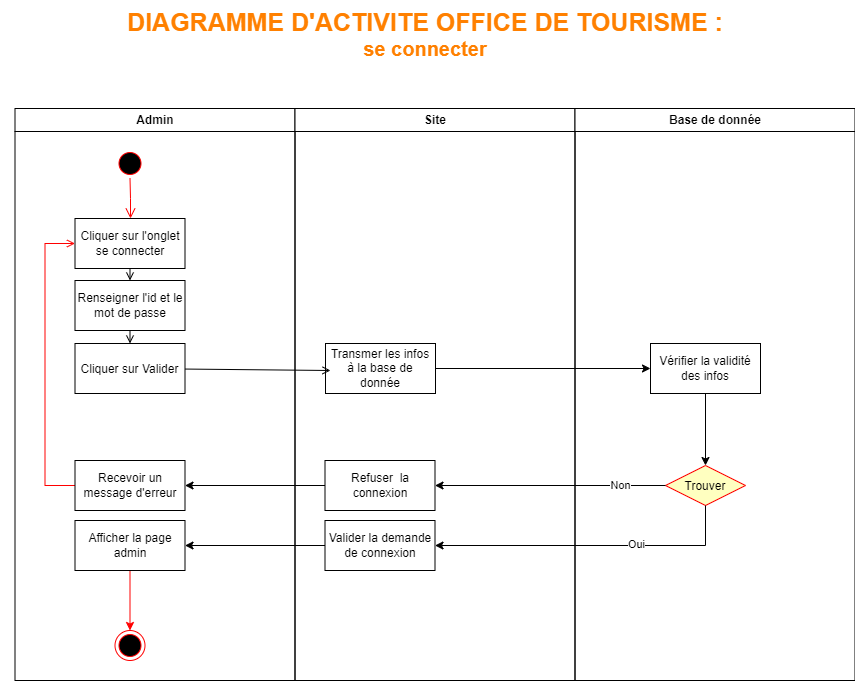

The diagram above was exported from draw.io. Its source (the exported page's mxGraphModel, read from the mxfile embedded in the PNG):
<mxGraphModel dx="1434" dy="836" grid="1" gridSize="10" guides="1" tooltips="1" connect="1" arrows="1" fold="1" page="1" pageScale="1" pageWidth="1169" pageHeight="826" background="none" math="0" shadow="0">
  <root>
    <mxCell id="0" />
    <mxCell id="1" parent="0" />
    <mxCell id="2" value="Admin" style="swimlane;whiteSpace=wrap" parent="1" vertex="1">
      <mxGeometry x="164.5" y="128" width="280" height="572" as="geometry" />
    </mxCell>
    <mxCell id="5" value="" style="ellipse;shape=startState;fillColor=#000000;strokeColor=#ff0000;" parent="2" vertex="1">
      <mxGeometry x="100" y="40" width="30" height="30" as="geometry" />
    </mxCell>
    <mxCell id="6" value="" style="edgeStyle=elbowEdgeStyle;elbow=horizontal;verticalAlign=bottom;endArrow=open;endSize=8;strokeColor=#FF0000;endFill=1;rounded=0" parent="2" source="5" target="7" edge="1">
      <mxGeometry x="100" y="40" as="geometry">
        <mxPoint x="115" y="110" as="targetPoint" />
      </mxGeometry>
    </mxCell>
    <mxCell id="7" value="Cliquer sur l'onglet se connecter" style="whiteSpace=wrap;" parent="2" vertex="1">
      <mxGeometry x="60" y="110" width="110" height="50" as="geometry" />
    </mxCell>
    <mxCell id="8" value="Renseigner l'id et le mot de passe" style="whiteSpace=wrap;" parent="2" vertex="1">
      <mxGeometry x="60" y="172" width="110" height="50" as="geometry" />
    </mxCell>
    <mxCell id="9" value="" style="endArrow=open;strokeColor=#000000;endFill=1;rounded=0" parent="2" source="7" target="8" edge="1">
      <mxGeometry relative="1" as="geometry" />
    </mxCell>
    <mxCell id="10" value="Cliquer sur Valider" style="" parent="2" vertex="1">
      <mxGeometry x="60" y="235" width="110" height="50" as="geometry" />
    </mxCell>
    <mxCell id="11" value="" style="endArrow=open;strokeColor=#000000;endFill=1;rounded=0" parent="2" source="8" target="10" edge="1">
      <mxGeometry relative="1" as="geometry" />
    </mxCell>
    <mxCell id="12" value="" style="edgeStyle=elbowEdgeStyle;elbow=horizontal;strokeColor=#FF0000;endArrow=open;endFill=1;rounded=0;exitX=0;exitY=0.5;exitDx=0;exitDy=0;" parent="2" source="A7EStmaLhej2T6BVIr1g-63" target="7" edge="1">
      <mxGeometry width="100" height="100" relative="1" as="geometry">
        <mxPoint x="55.5" y="482" as="sourcePoint" />
        <mxPoint x="260" y="190" as="targetPoint" />
        <Array as="points">
          <mxPoint x="30" y="250" />
        </Array>
      </mxGeometry>
    </mxCell>
    <mxCell id="A7EStmaLhej2T6BVIr1g-69" style="edgeStyle=orthogonalEdgeStyle;rounded=0;orthogonalLoop=1;jettySize=auto;html=1;exitX=0.5;exitY=1;exitDx=0;exitDy=0;strokeColor=#FF0000;" parent="2" source="A7EStmaLhej2T6BVIr1g-57" target="A7EStmaLhej2T6BVIr1g-68" edge="1">
      <mxGeometry relative="1" as="geometry" />
    </mxCell>
    <mxCell id="A7EStmaLhej2T6BVIr1g-57" value="Afficher la page admin" style="whiteSpace=wrap;" parent="2" vertex="1">
      <mxGeometry x="60" y="412" width="110" height="50" as="geometry" />
    </mxCell>
    <mxCell id="A7EStmaLhej2T6BVIr1g-63" value="Recevoir un message d'erreur" style="whiteSpace=wrap;" parent="2" vertex="1">
      <mxGeometry x="60" y="352" width="110" height="50" as="geometry" />
    </mxCell>
    <mxCell id="A7EStmaLhej2T6BVIr1g-68" value="" style="ellipse;html=1;shape=endState;fillColor=#000000;strokeColor=#ff0000;" parent="2" vertex="1">
      <mxGeometry x="100" y="522" width="30" height="30" as="geometry" />
    </mxCell>
    <mxCell id="3" value="Site" style="swimlane;whiteSpace=wrap" parent="1" vertex="1">
      <mxGeometry x="444.5" y="128" width="280" height="572" as="geometry" />
    </mxCell>
    <mxCell id="30" value="Transmer les infos à la base de donnée" style="whiteSpace=wrap;" parent="3" vertex="1">
      <mxGeometry x="30.5" y="235" width="110" height="50" as="geometry" />
    </mxCell>
    <mxCell id="A7EStmaLhej2T6BVIr1g-53" value="Valider la demande de connexion" style="whiteSpace=wrap;" parent="3" vertex="1">
      <mxGeometry x="30" y="412" width="110" height="50" as="geometry" />
    </mxCell>
    <mxCell id="A7EStmaLhej2T6BVIr1g-49" value="Refuser  la connexion" style="whiteSpace=wrap;" parent="3" vertex="1">
      <mxGeometry x="30" y="352" width="110" height="50" as="geometry" />
    </mxCell>
    <mxCell id="4" value="Base de donnée" style="swimlane;whiteSpace=wrap" parent="1" vertex="1">
      <mxGeometry x="724.5" y="128" width="280" height="572" as="geometry" />
    </mxCell>
    <mxCell id="A7EStmaLhej2T6BVIr1g-46" style="edgeStyle=orthogonalEdgeStyle;rounded=0;orthogonalLoop=1;jettySize=auto;html=1;" parent="4" source="33" target="21" edge="1">
      <mxGeometry relative="1" as="geometry" />
    </mxCell>
    <mxCell id="33" value="Vérifier la validité des infos" style="whiteSpace=wrap;" parent="4" vertex="1">
      <mxGeometry x="75.5" y="235" width="110" height="50" as="geometry" />
    </mxCell>
    <mxCell id="21" value="Trouver" style="rhombus;fillColor=#ffffc0;strokeColor=#ff0000;" parent="4" vertex="1">
      <mxGeometry x="90.5" y="357" width="80" height="40" as="geometry" />
    </mxCell>
    <mxCell id="20" value="" style="endArrow=open;strokeColor=#000000;endFill=1;rounded=0" parent="1" source="10" edge="1">
      <mxGeometry relative="1" as="geometry">
        <mxPoint x="480" y="390" as="targetPoint" />
      </mxGeometry>
    </mxCell>
    <mxCell id="A7EStmaLhej2T6BVIr1g-43" value="&lt;font style=&quot;font-size: 25px; color: rgb(255, 128, 0);&quot;&gt;&lt;b&gt;DIAGRAMME D'ACTIVITE OFFICE DE TOURISME :&lt;/b&gt;&lt;/font&gt;&lt;div&gt;&lt;font style=&quot;color: rgb(255, 128, 0); font-size: 20px;&quot;&gt;&lt;b style=&quot;&quot;&gt;se connecter&lt;/b&gt;&lt;/font&gt;&lt;/div&gt;" style="text;html=1;whiteSpace=wrap;overflow=hidden;rounded=0;align=center;" parent="1" vertex="1">
      <mxGeometry x="150" y="20" width="850" height="80" as="geometry" />
    </mxCell>
    <mxCell id="A7EStmaLhej2T6BVIr1g-52" style="rounded=0;orthogonalLoop=1;jettySize=auto;html=1;entryX=0;entryY=0.5;entryDx=0;entryDy=0;" parent="1" source="30" target="33" edge="1">
      <mxGeometry relative="1" as="geometry" />
    </mxCell>
    <mxCell id="A7EStmaLhej2T6BVIr1g-54" style="rounded=0;orthogonalLoop=1;jettySize=auto;html=1;entryX=1;entryY=0.5;entryDx=0;entryDy=0;exitX=0.5;exitY=1;exitDx=0;exitDy=0;edgeStyle=orthogonalEdgeStyle;" parent="1" source="21" target="A7EStmaLhej2T6BVIr1g-53" edge="1">
      <mxGeometry relative="1" as="geometry">
        <mxPoint x="920" y="675" as="sourcePoint" />
      </mxGeometry>
    </mxCell>
    <mxCell id="A7EStmaLhej2T6BVIr1g-55" value="Oui" style="edgeLabel;html=1;align=center;verticalAlign=middle;resizable=0;points=[];" parent="A7EStmaLhej2T6BVIr1g-54" vertex="1" connectable="0">
      <mxGeometry x="-0.2934" y="-2" relative="1" as="geometry">
        <mxPoint as="offset" />
      </mxGeometry>
    </mxCell>
    <mxCell id="A7EStmaLhej2T6BVIr1g-58" value="" style="edgeStyle=orthogonalEdgeStyle;rounded=0;orthogonalLoop=1;jettySize=auto;html=1;" parent="1" source="A7EStmaLhej2T6BVIr1g-53" target="A7EStmaLhej2T6BVIr1g-57" edge="1">
      <mxGeometry relative="1" as="geometry" />
    </mxCell>
    <mxCell id="A7EStmaLhej2T6BVIr1g-51" style="rounded=0;orthogonalLoop=1;jettySize=auto;html=1;exitX=0;exitY=0.5;exitDx=0;exitDy=0;" parent="1" source="21" target="A7EStmaLhej2T6BVIr1g-49" edge="1">
      <mxGeometry relative="1" as="geometry" />
    </mxCell>
    <mxCell id="A7EStmaLhej2T6BVIr1g-62" value="Non" style="edgeLabel;html=1;align=center;verticalAlign=middle;resizable=0;points=[];" parent="A7EStmaLhej2T6BVIr1g-51" vertex="1" connectable="0">
      <mxGeometry x="-0.6036" y="-1" relative="1" as="geometry">
        <mxPoint as="offset" />
      </mxGeometry>
    </mxCell>
    <mxCell id="A7EStmaLhej2T6BVIr1g-64" value="" style="edgeStyle=orthogonalEdgeStyle;rounded=0;orthogonalLoop=1;jettySize=auto;html=1;" parent="1" source="A7EStmaLhej2T6BVIr1g-49" target="A7EStmaLhej2T6BVIr1g-63" edge="1">
      <mxGeometry relative="1" as="geometry" />
    </mxCell>
  </root>
</mxGraphModel>